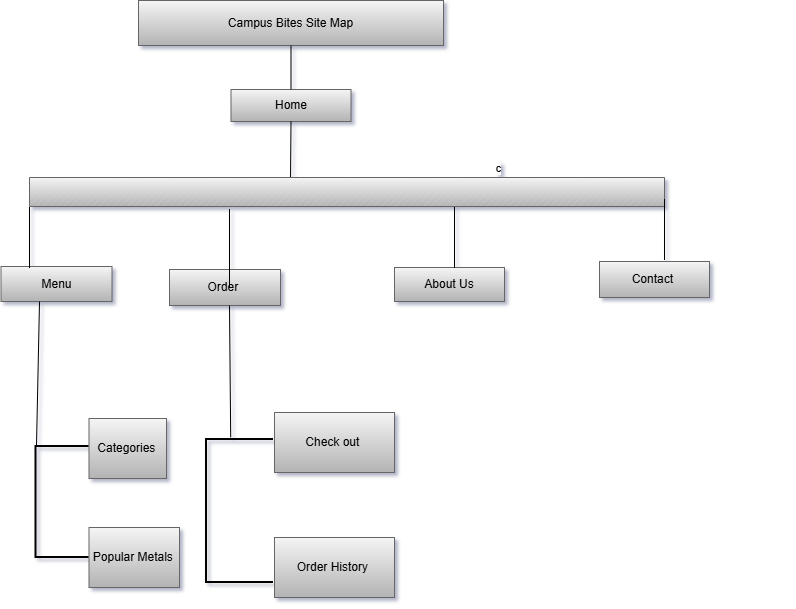

The diagram above was exported from draw.io. Its source (the exported page's mxGraphModel, read from the mxfile embedded in the PNG):
<mxGraphModel dx="983" dy="640" grid="0" gridSize="10" guides="1" tooltips="1" connect="1" arrows="1" fold="1" page="1" pageScale="1" pageWidth="827" pageHeight="1169" background="#ffffff" math="0" shadow="1">
  <root>
    <mxCell id="0" />
    <mxCell id="1" parent="0" />
    <mxCell id="XowiIsnDkLj6wHfnj7CB-33" edge="1" parent="1" style="edgeStyle=orthogonalEdgeStyle;rounded=0;orthogonalLoop=1;jettySize=auto;html=1;exitX=0.5;exitY=1;exitDx=0;exitDy=0;" value="c">
      <mxGeometry relative="1" as="geometry">
        <mxPoint x="558.5" y="721" as="sourcePoint" />
        <mxPoint x="558.5" y="721" as="targetPoint" />
      </mxGeometry>
    </mxCell>
    <mxCell id="yl0Ci6KposHZpSzZV2Yj-1" parent="1" style="rounded=0;whiteSpace=wrap;html=1;fillColor=#f5f5f5;gradientColor=#b3b3b3;strokeColor=#666666;" value="Campus Bites Site Map" vertex="1">
      <mxGeometry height="45" width="305" x="199" y="553" as="geometry" />
    </mxCell>
    <mxCell id="yl0Ci6KposHZpSzZV2Yj-2" parent="1" style="rounded=0;whiteSpace=wrap;html=1;fillColor=#f5f5f5;gradientColor=#b3b3b3;strokeColor=#666666;" value="Home" vertex="1">
      <mxGeometry height="32" width="120" x="291.5" y="642" as="geometry" />
    </mxCell>
    <mxCell id="yl0Ci6KposHZpSzZV2Yj-16" edge="1" parent="1" source="yl0Ci6KposHZpSzZV2Yj-1" style="rounded=0;orthogonalLoop=1;jettySize=auto;html=1;exitX=0.5;exitY=1;exitDx=0;exitDy=0;entryX=0.5;entryY=0;entryDx=0;entryDy=0;endArrow=none;endFill=0;" target="yl0Ci6KposHZpSzZV2Yj-2">
      <mxGeometry relative="1" as="geometry" />
    </mxCell>
    <mxCell id="yl0Ci6KposHZpSzZV2Yj-18" edge="1" parent="1" source="yl0Ci6KposHZpSzZV2Yj-2" style="rounded=0;orthogonalLoop=1;jettySize=auto;html=1;exitX=0.5;exitY=1;exitDx=0;exitDy=0;endArrow=none;endFill=0;">
      <mxGeometry relative="1" as="geometry">
        <mxPoint x="351" y="733" as="targetPoint" />
      </mxGeometry>
    </mxCell>
    <mxCell id="yl0Ci6KposHZpSzZV2Yj-19" parent="1" style="verticalLabelPosition=bottom;verticalAlign=top;html=1;shape=mxgraph.basic.patternFillRect;fillStyle=diag;step=5;fillStrokeWidth=0.2;fillStrokeColor=#dddddd;fillColor=#f5f5f5;gradientColor=#b3b3b3;strokeColor=#666666;" value="" vertex="1">
      <mxGeometry height="29" width="635" x="90" y="730" as="geometry" />
    </mxCell>
    <mxCell id="yl0Ci6KposHZpSzZV2Yj-21" parent="1" style="rounded=0;whiteSpace=wrap;html=1;fillColor=#f5f5f5;gradientColor=#b3b3b3;strokeColor=#666666;" value="Menu" vertex="1">
      <mxGeometry height="35" width="111" x="61.5" y="819" as="geometry" />
    </mxCell>
    <mxCell id="yl0Ci6KposHZpSzZV2Yj-22" parent="1" style="rounded=0;whiteSpace=wrap;html=1;fillColor=#f5f5f5;gradientColor=#b3b3b3;strokeColor=#666666;" value="Order&amp;nbsp;" vertex="1">
      <mxGeometry height="36" width="111" x="230" y="822" as="geometry" />
    </mxCell>
    <mxCell id="yl0Ci6KposHZpSzZV2Yj-23" parent="1" style="rounded=0;whiteSpace=wrap;html=1;fillColor=#f5f5f5;gradientColor=#b3b3b3;strokeColor=#666666;" value="About Us" vertex="1">
      <mxGeometry height="34" width="110" x="455" y="820" as="geometry" />
    </mxCell>
    <mxCell id="yl0Ci6KposHZpSzZV2Yj-24" parent="1" style="rounded=0;whiteSpace=wrap;html=1;fillColor=#f5f5f5;gradientColor=#b3b3b3;strokeColor=#666666;" value="Contact&amp;nbsp;" vertex="1">
      <mxGeometry height="36" width="110" x="660" y="814" as="geometry" />
    </mxCell>
    <mxCell id="yl0Ci6KposHZpSzZV2Yj-31" parent="1" style="shape=partialRectangle;whiteSpace=wrap;html=1;right=0;top=0;bottom=0;fillColor=none;routingCenterX=-0.5;" value="" vertex="1">
      <mxGeometry height="60" width="119" x="515" y="760" as="geometry" />
    </mxCell>
    <mxCell id="yl0Ci6KposHZpSzZV2Yj-33" parent="1" style="shape=partialRectangle;whiteSpace=wrap;html=1;right=0;top=0;bottom=0;fillColor=none;routingCenterX=-0.5;" value="" vertex="1">
      <mxGeometry height="60" width="120" x="725" y="752" as="geometry" />
    </mxCell>
    <mxCell id="yl0Ci6KposHZpSzZV2Yj-35" parent="1" style="shape=partialRectangle;whiteSpace=wrap;html=1;right=0;top=0;bottom=0;fillColor=none;routingCenterX=-0.5;" value="" vertex="1">
      <mxGeometry height="78" width="102" x="290" y="762" as="geometry" />
    </mxCell>
    <mxCell id="yl0Ci6KposHZpSzZV2Yj-36" parent="1" style="shape=partialRectangle;whiteSpace=wrap;html=1;right=0;top=0;bottom=0;fillColor=none;routingCenterX=-0.5;" value="" vertex="1">
      <mxGeometry height="60" width="120" x="90" y="760" as="geometry" />
    </mxCell>
    <mxCell id="yl0Ci6KposHZpSzZV2Yj-45" edge="1" parent="1" style="rounded=0;orthogonalLoop=1;jettySize=auto;html=1;endArrow=none;endFill=0;">
      <mxGeometry relative="1" as="geometry">
        <mxPoint x="97" y="998" as="sourcePoint" />
        <mxPoint x="100" y="854" as="targetPoint" />
      </mxGeometry>
    </mxCell>
    <mxCell id="yl0Ci6KposHZpSzZV2Yj-47" parent="1" style="rounded=0;whiteSpace=wrap;html=1;fillColor=#f5f5f5;gradientColor=#b3b3b3;strokeColor=#666666;" value="Categories&amp;nbsp;" vertex="1">
      <mxGeometry height="60" width="77.5" x="149.5" y="971" as="geometry" />
    </mxCell>
    <mxCell id="yl0Ci6KposHZpSzZV2Yj-48" parent="1" style="rounded=0;whiteSpace=wrap;html=1;fillColor=#f5f5f5;gradientColor=#b3b3b3;strokeColor=#666666;" value="Popular Metals&amp;nbsp;" vertex="1">
      <mxGeometry height="60" width="90.5" x="149.5" y="1080" as="geometry" />
    </mxCell>
    <mxCell id="yl0Ci6KposHZpSzZV2Yj-50" edge="1" parent="1" source="yl0Ci6KposHZpSzZV2Yj-49" style="rounded=0;orthogonalLoop=1;jettySize=auto;html=1;endArrow=none;endFill=0;exitX=0.361;exitY=-0.015;exitDx=0;exitDy=0;exitPerimeter=0;">
      <mxGeometry relative="1" as="geometry">
        <mxPoint x="290" y="934" as="sourcePoint" />
        <mxPoint x="290" y="858" as="targetPoint" />
      </mxGeometry>
    </mxCell>
    <mxCell id="yl0Ci6KposHZpSzZV2Yj-49" parent="1" style="strokeWidth=2;html=1;shape=mxgraph.flowchart.annotation_1;align=left;pointerEvents=1;" value="" vertex="1">
      <mxGeometry height="143" width="67" x="267" y="992" as="geometry" />
    </mxCell>
    <mxCell id="yl0Ci6KposHZpSzZV2Yj-51" edge="1" parent="1" style="edgeStyle=orthogonalEdgeStyle;rounded=0;orthogonalLoop=1;jettySize=auto;html=1;entryX=0;entryY=0.5;entryDx=0;entryDy=0;endArrow=none;endFill=0;" target="yl0Ci6KposHZpSzZV2Yj-35">
      <mxGeometry relative="1" as="geometry">
        <mxPoint x="290" y="801" as="sourcePoint" />
      </mxGeometry>
    </mxCell>
    <mxCell id="yl0Ci6KposHZpSzZV2Yj-52" parent="1" style="strokeWidth=2;html=1;shape=mxgraph.flowchart.annotation_1;align=left;pointerEvents=1;" value="" vertex="1">
      <mxGeometry height="111" width="53" x="96.5" y="999" as="geometry" />
    </mxCell>
    <mxCell id="yl0Ci6KposHZpSzZV2Yj-53" parent="1" style="rounded=0;whiteSpace=wrap;html=1;fillColor=#f5f5f5;gradientColor=#b3b3b3;strokeColor=#666666;" value="Check out&amp;nbsp;" vertex="1">
      <mxGeometry height="60" width="120" x="335" y="965" as="geometry" />
    </mxCell>
    <mxCell id="yl0Ci6KposHZpSzZV2Yj-54" parent="1" style="rounded=0;whiteSpace=wrap;html=1;fillColor=#f5f5f5;gradientColor=#b3b3b3;strokeColor=#666666;" value="Order History&amp;nbsp;" vertex="1">
      <mxGeometry height="60" width="120" x="335" y="1090" as="geometry" />
    </mxCell>
  </root>
</mxGraphModel>